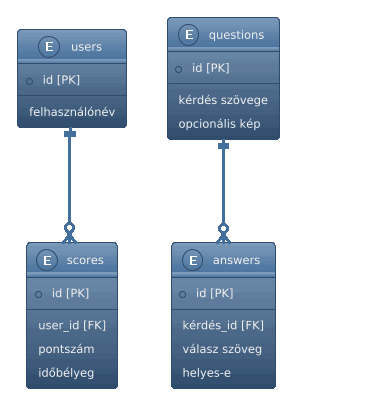

The diagram above was rendered by PlantUML. Its source (embedded in the PNG):
@startuml
!theme spacelab

entity users {
  + id [PK]
  --
  felhasználónév
}

entity questions {
  + id [PK]
  --
  kérdés szövege
  opcionális kép
}

entity answers {
  + id [PK]
  --
  kérdés_id [FK]
  válasz szöveg
  helyes-e
}

entity scores {
  + id [PK]
  --
  user_id [FK]
  pontszám
  időbélyeg
}

users ||--o{ scores : "1 felhasználó \n több pontszám"
questions ||--o{ answers : "1 kérdés \n több válaszlehetőség"
@enduml